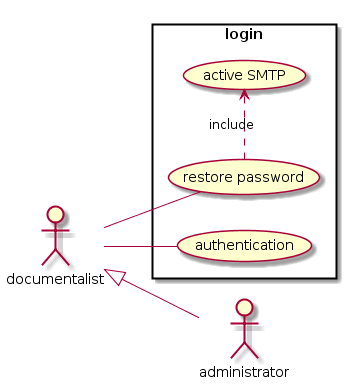

The diagram above was rendered by PlantUML. Its source (embedded in the PNG):
@startuml

actor administrator as a
actor documentalist as d

left to right direction

d <|-- a

rectangle login {
  d -- (authentication)
  d -- (restore password)
  (restore password) .> (active SMTP) : include
}
@enduml